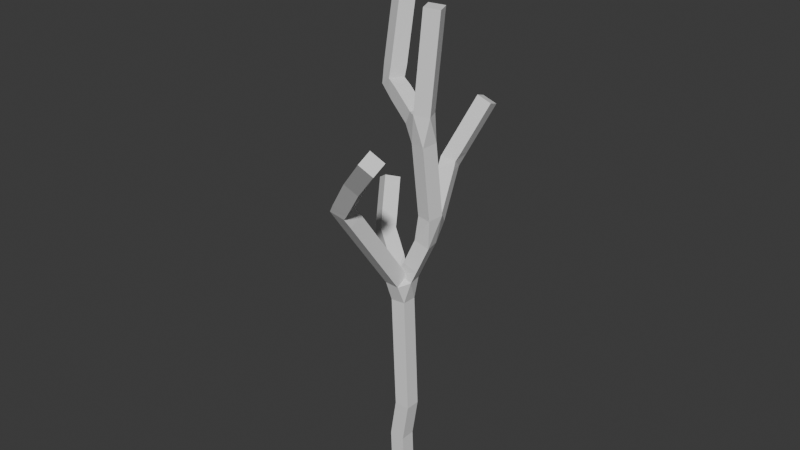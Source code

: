 # Source: WizardWand.blend  (saved by Blender 4.2.66; exported with 4.5.12 LTS)
import bpy
from mathutils import Matrix  # noqa: F401  (used for matrix-valued properties, if any)

bpy.ops.wm.read_factory_settings(use_empty=True)
scene = bpy.context.scene
scene.name = 'Scene'

# ---- collections
col_collection = bpy.data.collections.new('Collection'); scene.collection.children.link(col_collection)

# ---- world
world_world = bpy.data.worlds.new('World'); scene.world = world_world
world_world.use_nodes = True; world_world.node_tree.nodes.clear()
_N = world_world.node_tree.nodes; _L = world_world.node_tree.links
n0 = _N.new('ShaderNodeOutputWorld'); n0.name = 'World Output'; n0.location = (300, 300)
n1 = _N.new('ShaderNodeBackground'); n1.name = 'Background'; n1.location = (10, 300)
n1.inputs[0].default_value = (0.05088, 0.05088, 0.05088, 1.0)
_L.new(n1.outputs[0], n0.inputs[0])
n0.is_active_output = True
world_world.color = (0.05088, 0.05088, 0.05088)
world_world.sun_shadow_jitter_overblur = 0.0

# ---- meshes
me_cube_001 = bpy.data.meshes.new('Cube.001')
me_cube_001.from_pydata([(0.0, 0.0, 0.0), (-0.05089, -1.788e-07, 1.331), (0.1526, -3.534e-07, 2.63), (-0.1764, 0.1823, 6.764), (0.781, 0.3634, 8.987), (0.9807, 0.1103, 15.86), (-0.04525, 2.3, 10.33), (0.6433, 3.173, 12.26), (-0.3439, -2.275, 10.31), (0.8977, -3.028, 11.74), (2.083, -3.76, 12.89), (-1.281, 0.6822, 8.212), (-1.777, 1.492, 9.568), (0.7079, -0.0002712, 12.33), (-0.8418, 0.5578, 13.24), (-1.053, 1.829, 18.34), (-0.0119, 0.09114, 4.697)], [(0, 1), (1, 2), (16, 3), (3, 4), (13, 5), (4, 6), (6, 7), (3, 8), (8, 9), (9, 10), (3, 11), (11, 12), (4, 13), (13, 14), (14, 15), (2, 16)], [])
_uv = me_cube_001.uv_layers.new(name='UVMap')
_uv.uv.foreach_set('vector', [])
me_cube_001.update()

# ---- objects
ob_cube = bpy.data.objects.new('Cube', me_cube_001)

# ---- transforms, parenting, visibility, modifiers, constraints
ob_cube.location = (0.0, 0.0, 0.0)
_m = ob_cube.modifiers.new('Skin', 'SKIN')
_m.use_x_symmetry = False

# ---- collection membership
col_collection.objects.link(ob_cube)

# ---- scene / render settings (as saved in the file)
scene.frame_start = 1; scene.frame_end = 250; scene.frame_set(1)
scene.render.engine = 'BLENDER_EEVEE_NEXT'
bpy.context.view_layer.update()

# ---- added for rendering (the .blend has no active camera and no usable light): camera, sun
cam_auto = bpy.data.cameras.new('AutoCamera')
cam_auto.lens = 50.0
cam_auto.sensor_width = 36.0
cam_auto.clip_end = 1000.0
ob_auto_camera = bpy.data.objects.new('AutoCamera', cam_auto)
scene.collection.objects.link(ob_auto_camera)
ob_auto_camera.location = (18.8351, -22.7575, 24.1589)
ob_auto_camera.rotation_euler = (1.09748, -7.21219e-08, 0.694738)
scene.camera = ob_auto_camera
light_auto_sun = bpy.data.lights.new('AutoSun', 'SUN')
light_auto_sun.energy = 3.0
light_auto_sun.angle = 0.0523599
ob_auto_sun = bpy.data.objects.new('AutoSun', light_auto_sun)
scene.collection.objects.link(ob_auto_sun)
ob_auto_sun.rotation_euler = (0.872665, 0.174533, 0.523599)
bpy.context.view_layer.update()
